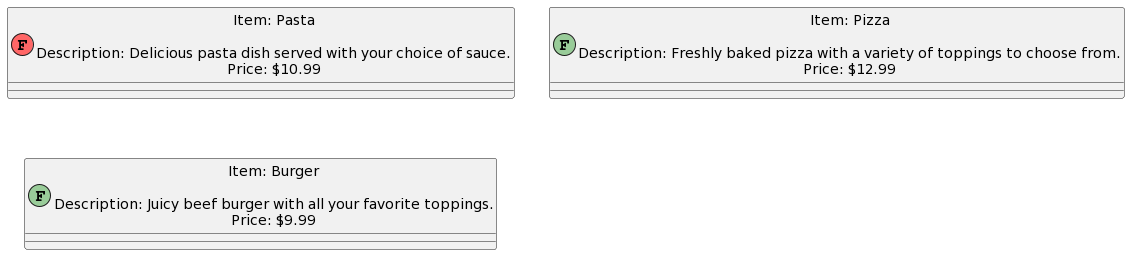

The diagram above was rendered by PlantUML. Its source (embedded in the PNG):
@startuml
!define ITEM_COLOR #99CC99
!define POPULAR_COLOR #FF6666

!define ITEM(item, label, description, price) class item as "Item: label\n\nDescription: description\nPrice: $price" << (F,ITEM_COLOR) >>
!define POPULAR(item) class item as "Popular: â˜…" << (F,POPULAR_COLOR) >>

ITEM(pasta, Pasta, "Delicious pasta dish served with your choice of sauce.", 10.99)
POPULAR(pasta)
ITEM(pizza, Pizza, "Freshly baked pizza with a variety of toppings to choose from.", 12.99)
ITEM(burger, Burger, "Juicy beef burger with all your favorite toppings.", 9.99)
@enduml